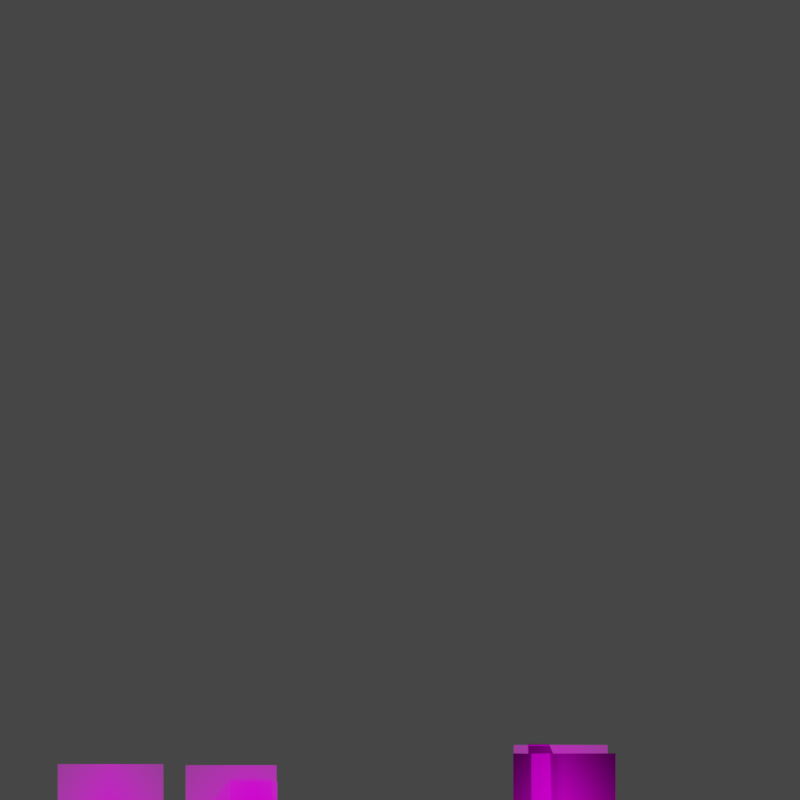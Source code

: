 # Source: 123.blend  (saved by Blender 2.93.21; exported with 4.5.12 LTS)
import bpy
from mathutils import Matrix  # noqa: F401  (used for matrix-valued properties, if any)

bpy.ops.wm.read_factory_settings(use_empty=True)
scene = bpy.context.scene
scene.name = 'Scene'

# ---- collections
col_collection = bpy.data.collections.new('Collection'); scene.collection.children.link(col_collection)

# ---- images (referenced by path relative to the original .blend; pixels are not part of the script)
import os
ASSET_DIR = os.environ.get("B2B_ASSET_DIR", "")  # directory of the original .blend (textures are referenced by path, not embedded)
HERE = os.path.dirname(os.path.abspath(__file__))  # packed textures are extracted next to this script under _unpacked/

def load_image(name, relpath, width, height, colorspace="sRGB"):
    """Load a texture the original file referenced (path relative to the .blend, or extracted next to this script)."""
    p = next((c for c in (os.path.join(HERE, relpath), os.path.join(ASSET_DIR, relpath)) if relpath and os.path.exists(c)), "")
    if p:
        img = bpy.data.images.load(p, check_existing=True)
        img.name = name
    else:  # same state as the original file: an image datablock whose file is absent (Cycles renders it pink)
        img = bpy.data.images.new(name, width, height)
        img.source = "FILE"
        img.filepath = "//" + (relpath or name)
    img.colorspace_settings.name = colorspace
    return img
img_fg_png = load_image('fg.png', 'fg.png', 1024, 1024, 'sRGB')
img_dork_png = load_image('dork.png', 'dork.png', 1024, 1024, 'sRGB')
img_eye_png = load_image('eye.png', 'eye.png', 1024, 1024, 'sRGB')
img_spawn_png = load_image('spawn.png', 'spawn.png', 1024, 1024, 'sRGB')
img_exit_wall_png = load_image('exit-wall.png', 'exit-wall.png', 1024, 1024, 'sRGB')
img_exit_wall_eyez_png = load_image('exit-wall-eyez.png', 'exit-wall-eyez.png', 1024, 1024, 'sRGB')
img_exit_steps_png = load_image('exit-steps.png', 'exit-steps.png', 1024, 1024, 'sRGB')

# ---- materials (node trees are filled in below, after node groups)
mat_fromt = bpy.data.materials.new('fromt')
mat_fromt.surface_render_method = 'BLENDED'
mat_fromt.blend_method = 'BLEND'
mat_fromt.use_transparency_overlap = False
mat_fromt.show_transparent_back = False
mat_fromt.use_backface_culling = True
mat_fromt.use_transparent_shadow = False
mat_dork = bpy.data.materials.new('dork')
mat_dork.surface_render_method = 'BLENDED'
mat_dork.blend_method = 'BLEND'
mat_dork.use_transparent_shadow = False
mat_eye = bpy.data.materials.new('eye')
mat_eye.surface_render_method = 'BLENDED'
mat_eye.blend_method = 'BLEND'
mat_eye.use_transparent_shadow = False
mat_spawn = bpy.data.materials.new('spawn')
mat_spawn.surface_render_method = 'BLENDED'
mat_spawn.blend_method = 'BLEND'
mat_spawn.use_transparency_overlap = False
mat_spawn.show_transparent_back = False
mat_spawn.use_backface_culling = True
mat_spawn.use_transparent_shadow = False
mat_exit_wall = bpy.data.materials.new('exit-wall')
mat_exit_wall.surface_render_method = 'BLENDED'
mat_exit_wall.blend_method = 'BLEND'
mat_exit_wall.use_transparency_overlap = False
mat_exit_wall.show_transparent_back = False
mat_exit_wall.use_backface_culling = True
mat_exit_wall.use_transparent_shadow = False
mat_exit_wall_eyez = bpy.data.materials.new('exit-wall-eyez')
mat_exit_wall_eyez.surface_render_method = 'BLENDED'
mat_exit_wall_eyez.blend_method = 'BLEND'
mat_exit_wall_eyez.use_transparency_overlap = False
mat_exit_wall_eyez.show_transparent_back = False
mat_exit_wall_eyez.use_transparent_shadow = False
mat_exit_steps = bpy.data.materials.new('exit-steps')
mat_exit_steps.surface_render_method = 'BLENDED'
mat_exit_steps.blend_method = 'BLEND'
mat_exit_steps.use_transparency_overlap = False
mat_exit_steps.show_transparent_back = False
mat_exit_steps.use_backface_culling = True
mat_exit_steps.use_transparent_shadow = False

# ---- material node trees
mat_fromt.use_nodes = True; mat_fromt.node_tree.nodes.clear()
_N = mat_fromt.node_tree.nodes; _L = mat_fromt.node_tree.links
n0 = _N.new('ShaderNodeOutputMaterial'); n0.name = 'Material Output'; n0.location = (596, 261)
n1 = _N.new('ShaderNodeMixShader'); n1.name = 'Mix Shader'; n1.location = (376, 260)
n2 = _N.new('ShaderNodeBsdfTransparent'); n2.name = 'Transparent BSDF'; n2.location = (208, 27)
n3 = _N.new('ShaderNodeEmission'); n3.name = 'Emission'; n3.location = (104, 306)
n4 = _N.new('ShaderNodeTexImage'); n4.name = 'Image Texture'; n4.location = (-321, 248)
n4.image = img_fg_png
n4.extension = 'CLIP'
_L.new(n4.outputs[0], n3.inputs[0])
_L.new(n3.outputs[0], n1.inputs[2])
_L.new(n1.outputs[0], n0.inputs[0])
_L.new(n4.outputs[1], n1.inputs[0])
_L.new(n2.outputs[0], n1.inputs[1])
n0.is_active_output = True
mat_dork.use_nodes = True; mat_dork.node_tree.nodes.clear()
_N = mat_dork.node_tree.nodes; _L = mat_dork.node_tree.links
n0 = _N.new('ShaderNodeOutputMaterial'); n0.name = 'Material Output'; n0.location = (596, 261)
n1 = _N.new('ShaderNodeTexImage'); n1.name = 'Image Texture'; n1.location = (-321, 248)
n1.image = img_dork_png
n1.extension = 'CLIP'
n2 = _N.new('ShaderNodeBsdfTransparent'); n2.name = 'Transparent BSDF'; n2.location = (208, 27)
n3 = _N.new('ShaderNodeMixShader'); n3.name = 'Mix Shader'; n3.location = (376, 260)
n4 = _N.new('ShaderNodeEmission'); n4.name = 'Emission'; n4.location = (88, 175)
_L.new(n1.outputs[0], n4.inputs[0])
_L.new(n4.outputs[0], n3.inputs[2])
_L.new(n3.outputs[0], n0.inputs[0])
_L.new(n1.outputs[1], n3.inputs[0])
_L.new(n2.outputs[0], n3.inputs[1])
n0.is_active_output = True
mat_eye.use_nodes = True; mat_eye.node_tree.nodes.clear()
_N = mat_eye.node_tree.nodes; _L = mat_eye.node_tree.links
n0 = _N.new('ShaderNodeOutputMaterial'); n0.name = 'Material Output'; n0.location = (596, 261)
n1 = _N.new('ShaderNodeTexImage'); n1.name = 'Image Texture'; n1.location = (-321, 248)
n1.image = img_eye_png
n1.extension = 'CLIP'
n2 = _N.new('ShaderNodeBsdfTransparent'); n2.name = 'Transparent BSDF'; n2.location = (208, 27)
n3 = _N.new('ShaderNodeMixShader'); n3.name = 'Mix Shader'; n3.location = (376, 260)
n4 = _N.new('ShaderNodeEmission'); n4.name = 'Emission'; n4.location = (88, 175)
_L.new(n1.outputs[0], n4.inputs[0])
_L.new(n4.outputs[0], n3.inputs[2])
_L.new(n3.outputs[0], n0.inputs[0])
_L.new(n1.outputs[1], n3.inputs[0])
_L.new(n2.outputs[0], n3.inputs[1])
n0.is_active_output = True
mat_spawn.use_nodes = True; mat_spawn.node_tree.nodes.clear()
_N = mat_spawn.node_tree.nodes; _L = mat_spawn.node_tree.links
n0 = _N.new('ShaderNodeOutputMaterial'); n0.name = 'Material Output'; n0.location = (605, 287)
n1 = _N.new('ShaderNodeEmission'); n1.name = 'Emission'; n1.location = (152, 299)
n2 = _N.new('ShaderNodeTexImage'); n2.name = 'Image Texture'; n2.location = (-200, 300)
n2.image = img_spawn_png
n2.extension = 'CLIP'
n3 = _N.new('ShaderNodeBsdfTransparent'); n3.name = 'Transparent BSDF'; n3.location = (182, 140)
n4 = _N.new('ShaderNodeMixShader'); n4.name = 'Mix Shader'; n4.location = (388, 276)
n4.width = 137
_L.new(n2.outputs[0], n1.inputs[0])
_L.new(n4.outputs[0], n0.inputs[0])
_L.new(n2.outputs[1], n4.inputs[0])
_L.new(n3.outputs[0], n4.inputs[1])
_L.new(n1.outputs[0], n4.inputs[2])
n0.is_active_output = True
mat_exit_wall.use_nodes = True; mat_exit_wall.node_tree.nodes.clear()
_N = mat_exit_wall.node_tree.nodes; _L = mat_exit_wall.node_tree.links
n0 = _N.new('ShaderNodeOutputMaterial'); n0.name = 'Material Output'; n0.location = (300, 300)
n1 = _N.new('ShaderNodeTexImage'); n1.name = 'Image Texture'; n1.location = (-200, 300)
n1.image = img_exit_wall_png
n1.extension = 'CLIP'
n2 = _N.new('ShaderNodeEmission'); n2.name = 'Emission'; n2.location = (114, 309)
_L.new(n1.outputs[0], n2.inputs[0])
_L.new(n2.outputs[0], n0.inputs[0])
n0.is_active_output = True
mat_exit_wall_eyez.use_nodes = True; mat_exit_wall_eyez.node_tree.nodes.clear()
_N = mat_exit_wall_eyez.node_tree.nodes; _L = mat_exit_wall_eyez.node_tree.links
n0 = _N.new('ShaderNodeOutputMaterial'); n0.name = 'Material Output'; n0.location = (567, 269)
n1 = _N.new('ShaderNodeBsdfTransparent'); n1.name = 'Transparent BSDF'; n1.location = (110, 203)
n2 = _N.new('ShaderNodeTexImage'); n2.name = 'Image Texture'; n2.location = (-200, 300)
n2.image = img_exit_wall_eyez_png
n2.extension = 'CLIP'
n3 = _N.new('ShaderNodeMixShader'); n3.name = 'Mix Shader'; n3.location = (348, 323)
n4 = _N.new('ShaderNodeEmission'); n4.name = 'Emission'; n4.location = (100, 387)
_L.new(n2.outputs[0], n4.inputs[0])
_L.new(n3.outputs[0], n0.inputs[0])
_L.new(n1.outputs[0], n3.inputs[1])
_L.new(n2.outputs[1], n3.inputs[0])
_L.new(n4.outputs[0], n3.inputs[2])
n0.is_active_output = True
mat_exit_steps.use_nodes = True; mat_exit_steps.node_tree.nodes.clear()
_N = mat_exit_steps.node_tree.nodes; _L = mat_exit_steps.node_tree.links
n0 = _N.new('ShaderNodeOutputMaterial'); n0.name = 'Material Output'; n0.location = (515, 301)
n1 = _N.new('ShaderNodeTexImage'); n1.name = 'Image Texture'; n1.location = (-293, 255)
n1.image = img_exit_steps_png
n1.extension = 'CLIP'
n2 = _N.new('ShaderNodeBsdfTransparent'); n2.name = 'Transparent BSDF'; n2.location = (32, 137)
n3 = _N.new('ShaderNodeEmission'); n3.name = 'Emission'; n3.location = (79, 267)
n3.width = 139
n4 = _N.new('ShaderNodeMixShader'); n4.name = 'Mix Shader'; n4.location = (295, 323)
_L.new(n1.outputs[0], n3.inputs[0])
_L.new(n4.outputs[0], n0.inputs[0])
_L.new(n1.outputs[1], n4.inputs[0])
_L.new(n2.outputs[0], n4.inputs[1])
_L.new(n3.outputs[0], n4.inputs[2])
n0.is_active_output = True

# ---- world
world_world = bpy.data.worlds.new('World'); scene.world = world_world
world_world.use_nodes = True; world_world.node_tree.nodes.clear()
_N = world_world.node_tree.nodes; _L = world_world.node_tree.links
n0 = _N.new('ShaderNodeOutputWorld'); n0.name = 'World Output'; n0.location = (300, 300)
n1 = _N.new('ShaderNodeBackground'); n1.name = 'Background'; n1.location = (10, 300)
n1.inputs[0].default_value = (0.05088, 0.05088, 0.05088, 1.0)
_L.new(n1.outputs[0], n0.inputs[0])
n0.is_active_output = True
world_world.color = (0.05088, 0.05088, 0.05088)
world_world.use_sun_shadow = False
world_world.sun_shadow_jitter_overblur = 0.0

# ---- cameras
cam_camera = bpy.data.cameras.new('Camera')
cam_camera.clip_end = 100.0
cam_camera.ortho_scale = 7.314

# ---- lights
light_light = bpy.data.lights.new('Light', 'POINT')
light_light.transmission_factor = 0.0
light_light.energy = 1000.0
light_light.shadow_soft_size = 0.1
light_light.shadow_maximum_resolution = 0.006
light_light.use_absolute_resolution = True

# ---- meshes
me_fg = bpy.data.meshes.new('fg')
me_fg.from_pydata([(0.08945, -0.5, 0.0), (0.1463, 0.5, 1.851e-08), (-0.217, 0.5, -1.245e-08), (-0.1788, -0.5, 0.0), (0.2709, -0.5, 0.0), (-0.3482, 0.5, 0.0), (-0.3482, -0.5, 0.0), (0.08945, -0.1603, 0.0), (-0.1788, -0.1603, 0.0), (0.2709, -0.1603, 0.0), (-0.3482, -0.1603, 0.0), (0.1463, 0.2483, 1.851e-08), (-0.217, 0.2483, -1.245e-08), (0.2709, 0.2483, 0.0), (-0.3482, 0.2483, 0.0), (-0.3072, -0.5, 0.0), (-0.3072, 0.5, 0.0), (-0.3072, -0.1603, 0.0), (-0.3072, 0.2483, 0.0)], [], [(12, 11, 1, 2), (18, 12, 2, 16), (0, 4, 9, 7), (15, 3, 8, 17), (3, 0, 7, 8), (7, 9, 13, 11), (17, 8, 12, 18), (8, 7, 11, 12), (10, 17, 18, 14), (6, 15, 17, 10), (14, 18, 16, 5)])
_uv = me_fg.uv_layers.new(name='UVMap')
_uv.uv.foreach_set('vector', [0.2231, 0.7483, 0.6866, 0.7483, 0.6866, 1.0, 0.2231, 1.0, 0.108, 0.7483, 0.2231, 0.7483, 0.2231, 1.0, 0.108, 1.0, 0.6141, 0.0, 0.8457, 0.0, 0.8457, 0.3397, 0.6141, 0.3397, 0.108, 0.0, 0.2719, 0.0, 0.2719, 0.3397, 0.108, 0.3397, 0.2719, 0.0, 0.6141, 0.0, 0.6141, 0.3397, 0.2719, 0.3397, 0.6141, 0.3397, 0.8457, 0.3397, 0.8457, 0.7483, 0.6866, 0.7483, 0.108, 0.3397, 0.2719, 0.3397, 0.2231, 0.7483, 0.108, 0.7483, 0.2719, 0.3397, 0.6141, 0.3397, 0.6866, 0.7483, 0.2231, 0.7483, 0.05577, 0.3397, 0.108, 0.3397, 0.108, 0.7483, 0.05577, 0.7483, 0.05577, 0.0, 0.108, 0.0, 0.108, 0.3397, 0.05577, 0.3397, 0.05577, 0.7483, 0.108, 0.7483, 0.108, 1.0, 0.05577, 1.0])
me_fg.materials.append(mat_fromt)
me_fg.use_remesh_fix_poles = True
me_fg.use_remesh_preserve_attributes = False
me_fg.update()
me_dork = bpy.data.meshes.new('dork')
me_dork.from_pydata([(-0.1968, -0.3476, 0.394), (-0.1968, 0.5, 0.394), (0.1619, -0.3476, 0.394), (0.1619, 0.5, 0.394), (-0.1579, -0.3476, 0.394), (-0.1579, 0.5, 0.0), (-0.1579, -0.3467, 0.0), (0.1125, -0.3476, 0.394), (0.1125, 0.5, 0.0), (0.1125, -0.3467, 0.0)], [], [(9, 2, 3, 8), (7, 2, 9), (0, 4, 6), (0, 6, 5, 1), (4, 7, 9, 6), (6, 9, 8, 5)])
_uv = me_dork.uv_layers.new(name='UVMap')
_uv.uv.foreach_set('vector', [0.6551, 0.1533, 0.7232, 0.1533, 0.7232, 1.0, 0.6551, 1.0, 0.6551, 0.02003, 0.7232, 0.02003, 0.6551, 0.1533, 0.2286, 0.02003, 0.2823, 0.02003, 0.2823, 0.1533, 0.2286, 0.1533, 0.2823, 0.1533, 0.2823, 1.0, 0.2286, 1.0, 0.2823, 0.02003, 0.6551, 0.02003, 0.6551, 0.1533, 0.2823, 0.1533, 0.2823, 0.1533, 0.6551, 0.1533, 0.6551, 1.0, 0.2823, 1.0])
me_dork.materials.append(mat_dork)
me_dork.use_remesh_fix_poles = True
me_dork.use_remesh_preserve_attributes = False
me_dork.update()
me_dork_001 = bpy.data.meshes.new('dork.001')
me_dork_001.from_pydata([(-0.1968, -0.5, 0.0), (-0.1968, 0.5, 0.0), (0.1619, -0.5, 0.0), (0.1619, 0.5, 0.0)], [], [(0, 2, 3, 1)])
_uv = me_dork_001.uv_layers.new(name='UVMap')
_uv.uv.foreach_set('vector', [0.2286, 0.0, 0.7232, 0.0, 0.7232, 1.0, 0.2286, 1.0])
me_dork_001.materials.append(mat_eye)
me_dork_001.use_remesh_fix_poles = True
me_dork_001.use_remesh_preserve_attributes = False
me_dork_001.update()
me_spawn = bpy.data.meshes.new('spawn')
me_spawn.from_pydata([(-0.2867, -0.5, 0.0), (0.2867, -0.5, 0.0), (-0.2867, 0.5, 0.0), (0.2867, 0.5, 0.0)], [], [(0, 1, 3, 2)])
_uv = me_spawn.uv_layers.new(name='UVMap')
_uv.uv.foreach_set('vector', [0.0, 0.0, 1.0, 0.0, 1.0, 1.0, 0.0, 1.0])
me_spawn.materials.append(mat_spawn)
me_spawn.use_remesh_fix_poles = True
me_spawn.use_remesh_preserve_attributes = False
me_spawn.update()
me_exit_wall = bpy.data.meshes.new('exit-wall')
me_exit_wall.from_pydata([(-0.2775, -0.5, 0.0), (0.2775, -0.5, 0.0), (-0.2775, 0.5, 0.0), (0.2775, 0.5, 0.0), (-0.06073, 0.4991, -7.871e-11), (-0.1795, 0.4983, -1.574e-10), (-0.1752, -0.1604, 9.706e-11), (-0.1648, -0.2026, 3.139e-11), (-0.1359, -0.2321, -3.545e-10), (-0.09839, -0.2415, -1.367e-10), (-0.06454, -0.2299, 2.492e-10), (-0.04736, -0.2031, 2.598e-10), (-0.04306, -0.1592, -6.036e-10), (-0.04307, -0.07331, -7.871e-11), (0.2775, 0.0441, 0.0), (0.1995, 0.04786, -1.814e-11), (0.1893, 0.08324, -2.052e-11), (0.1606, 0.1132, -2.72e-11), (0.1269, 0.1325, -3.504e-11), (0.09041, 0.139, -4.354e-11), (0.0547, 0.1206, -5.215e-11), (0.02725, 0.08403, -5.946e-11), (0.02307, 0.04126, -6.087e-11), (0.03561, -0.006556, -5.804e-11), (0.064, -0.03416, -5.098e-11), (0.1053, -0.03741, -4.045e-11), (0.1474, -0.02446, -3.027e-11), (0.1745, -7.647e-05, -2.396e-11), (0.1995, 0.04786, -0.3618), (0.1893, 0.08324, -0.3618), (0.1606, 0.1132, -0.3618), (0.1269, 0.1325, -0.3618), (0.09041, 0.139, -0.3618), (0.0547, 0.1206, -0.3618), (0.02725, 0.08403, -0.3618), (0.02307, 0.04126, -0.3618), (0.03561, -0.006556, -0.3618), (0.064, -0.03416, -0.3618), (0.1053, -0.03741, -0.3618), (0.1474, -0.02446, -0.3618), (0.1745, -7.649e-05, -0.3618), (0.2775, 0.275, 0.0), (0.2332, 0.2767, -1.03e-11), (0.2308, 0.2909, -1.088e-11), (0.2184, 0.304, -1.375e-11), (0.2026, 0.3076, -1.743e-11), (0.1785, 0.2957, -2.305e-11), (0.1696, 0.2788, -2.51e-11), (0.1733, 0.2614, -2.425e-11), (0.1876, 0.25, -2.091e-11), (0.203, 0.246, -1.733e-11), (0.2252, 0.2605, -1.217e-11), (0.2775, -0.3385, 0.0), (0.2469, -0.3437, -7.108e-12), (0.2352, -0.3159, -9.837e-12), (0.2089, -0.2844, -1.604e-11), (0.1837, -0.2762, -2.224e-11), (0.146, -0.2823, -1.164e-10), (0.1204, -0.3055, -2.496e-10), (0.1052, -0.3295, -9.593e-11), (0.1065, -0.3671, 1.023e-10), (0.1206, -0.3949, -9.24e-11), (0.1452, -0.4123, -8.837e-11), (0.189, -0.4227, 6.869e-11), (0.2227, -0.4057, -4.259e-11), (0.2376, -0.3798, -9.331e-12), (0.2469, -0.3437, -0.1424), (0.2352, -0.3159, -0.1424), (0.2089, -0.2844, -0.1424), (0.1837, -0.2762, -0.1424), (0.146, -0.2823, -0.1424), (0.1204, -0.3055, -0.1424), (0.1052, -0.3295, -0.1424), (0.1065, -0.3671, -0.1424), (0.1206, -0.3949, -0.1424), (0.1452, -0.4123, -0.1424), (0.189, -0.4227, -0.1424), (0.2227, -0.4057, -0.1424), (0.2376, -0.3798, -0.1424), (0.2332, 0.2767, -0.1391), (0.2308, 0.2909, -0.1391), (0.2184, 0.304, -0.1391), (0.2026, 0.3076, -0.1391), (0.1785, 0.2957, -0.1391), (0.1696, 0.2788, -0.1391), (0.1733, 0.2614, -0.1391), (0.1876, 0.25, -0.1391), (0.203, 0.246, -0.1391), (0.2252, 0.2605, -0.1391), (-0.06073, 0.4991, -0.166), (-0.1795, 0.4983, -0.166), (-0.1752, -0.1604, -0.166), (-0.1648, -0.2026, -0.166), (-0.1359, -0.2321, -0.166), (-0.09839, -0.2415, -0.166), (-0.06454, -0.2299, -0.166), (-0.04736, -0.2031, -0.166), (-0.04306, -0.1592, -0.166), (-0.04307, -0.07331, -0.166), (0.07801, 0.1326, -4.653e-11), (0.2775, 0.1825, 0.0), (0.0795, 0.1688, -4.614e-11), (0.08679, 0.1779, -4.438e-11), (0.1068, 0.18, -3.971e-11), (0.1027, 0.1368, -4.069e-11), (0.2775, 0.1699, 0.0), (0.2375, 0.1692, -9.312e-12), (0.1551, 0.1684, -2.848e-11), (0.1218, 0.1681, -3.623e-11), (0.1083, 0.164, -3.937e-11), (0.1038, 0.1625, -4.041e-11), (0.1027, 0.1527, -4.067e-11), (0.0784, 0.1419, -4.643e-11), (0.1027, 0.1437, -4.068e-11), (0.2775, 0.1805, 0.005087), (0.2775, 0.1749, 0.006121), (0.09546, 0.1667, 0.006121), (0.08776, 0.1702, 0.005087), (0.1027, 0.17, 0.006121), (0.1041, 0.1776, 0.005087), (0.09468, 0.1445, 0.006121), (0.08653, 0.1439, 0.006314), (0.1539, 0.1715, 0.006121), (-0.04513, -0.006563, -7.871e-11), (0.003047, 0.006578, -6.627e-11), (0.03138, 0.009565, -5.899e-11), (-0.02612, 0.002461, -7.378e-11), (0.01359, 0.004034, -1.486e-10), (-0.04601, 0.02212, -7.871e-11), (0.027, 0.02627, -5.998e-11), (0.01384, 0.02527, -6.336e-11), (-0.02888, 0.02173, -7.433e-11), (0.001008, 0.02763, -6.663e-11), (0.0278, 0.02322, -5.98e-11), (0.02956, 0.01654, -5.941e-11), (-0.04548, 0.00492, -7.871e-11), (-0.04571, 0.01228, -7.871e-11), (-0.0271, 0.008578, 0.01003), (-0.02813, 0.01578, 0.01003), (0.001215, 0.01334, 0.01003), (0.0004883, 0.02061, 0.01003), (0.01495, 0.01191, 0.01003), (0.01491, 0.01912, 0.01003), (0.1541, 0.1785, 0.005087), (0.155, 0.1808, -2.851e-11), (0.2355, 0.1738, 0.006121), (0.2353, 0.1798, 0.005087), (0.2365, 0.1819, -9.544e-12), (0.1218, 0.1706, 0.006121), (0.121, 0.1779, 0.005087), (0.1225, 0.1803, -3.606e-11)], [], [(0, 1, 52, 53, 65, 64, 63, 62, 61, 60, 59, 8), (10, 11, 96, 95), (8, 7, 6, 5, 2, 0), (29, 30, 31, 32, 33, 34, 35, 36, 37, 38, 39, 40, 28), (13, 124, 126, 123), (17, 18, 31, 30), (25, 26, 39, 38), (18, 104, 19, 32, 31), (26, 27, 40, 39), (19, 99, 20, 33, 32), (27, 15, 28, 40), (20, 21, 34, 33), (21, 22, 35, 34), (130, 142, 133, 129), (15, 16, 29, 28), (23, 24, 37, 36), (16, 17, 30, 29), (24, 25, 38, 37), (67, 68, 69, 70, 71, 72, 73, 74, 75, 76, 77, 78, 66), (4, 47, 46, 45, 44, 43, 42, 41, 3), (48, 49, 86, 85), (8, 59, 58, 57, 56, 55, 54, 53, 52, 14, 15, 27, 26, 25, 24, 23, 125, 127, 124, 13, 12, 11, 10, 9), (63, 64, 77, 76), (56, 57, 70, 69), (64, 65, 78, 77), (57, 58, 71, 70), (65, 53, 66, 78), (58, 59, 72, 71), (59, 60, 73, 72), (60, 61, 74, 73), (53, 54, 67, 66), (61, 62, 75, 74), (54, 55, 68, 67), (62, 63, 76, 75), (55, 56, 69, 68), (80, 81, 82, 83, 84, 85, 86, 87, 88, 79), (45, 46, 83, 82), (42, 43, 80, 79), (49, 50, 87, 86), (46, 47, 84, 83), (43, 44, 81, 80), (50, 51, 88, 87), (47, 48, 85, 84), (44, 45, 82, 81), (51, 42, 79, 88), (90, 91, 92, 93, 94, 95, 96, 97, 98, 89), (7, 8, 93, 92), (4, 5, 90, 89), (11, 12, 97, 96), (8, 9, 94, 93), (5, 6, 91, 90), (12, 13, 98, 97), (9, 10, 95, 94), (6, 7, 92, 91), (123, 126, 137, 135), (100, 147, 146, 114), (110, 116, 120, 113, 111), (105, 106, 107, 108, 109, 110, 111, 113, 104, 18, 17, 16, 15, 14), (101, 117, 102), (113, 120, 19, 104), (119, 103, 102, 117), (117, 101, 112, 121), (19, 121, 112, 99), (120, 121, 19), (120, 116, 117, 121), (116, 118, 119, 117), (118, 148, 149, 119), (115, 145, 106, 105), (109, 118, 116, 110), (131, 138, 140, 132), (128, 131, 132, 130, 22, 21, 20, 99, 112, 101, 102, 103, 150, 144, 147, 100, 41, 42, 51, 50, 49, 48, 47, 4), (130, 129, 22), (13, 123, 135, 136, 128, 4, 89, 98), (142, 130, 132, 140), (137, 126, 124, 139), (124, 127, 141, 139), (22, 129, 133, 134, 125, 23, 36, 35), (136, 138, 131, 128), (135, 137, 138, 136), (137, 139, 140, 138), (139, 141, 142, 140), (141, 134, 133, 142), (141, 127, 125, 134), (143, 144, 150, 149), (143, 122, 145, 146), (107, 122, 148, 108), (146, 147, 144, 143), (106, 145, 122, 107), (146, 145, 115, 114), (108, 148, 118, 109), (149, 148, 122, 143), (149, 150, 103, 119)])
_uv = me_exit_wall.uv_layers.new(name='UVMap')
_uv.uv.foreach_set('vector', [0.0, 0.0, 1.0, 0.0, 1.0, 0.1615, 0.945, 0.1563, 0.9282, 0.1202, 0.9012, 0.09434, 0.8405, 0.07725, 0.7617, 0.08771, 0.7172, 0.1051, 0.692, 0.1329, 0.6896, 0.1705, 0.2551, 0.2679, 0.3837, 0.2701, 0.4147, 0.2969, 0.4147, 0.2969, 0.3837, 0.2701, 0.2551, 0.2679, 0.203, 0.2974, 0.1843, 0.3396, 0.1765, 0.9983, 0.0, 1.0, 0.0, 0.0, 0.8411, 0.5832, 0.7894, 0.6132, 0.7287, 0.6325, 0.6629, 0.639, 0.5986, 0.6206, 0.5491, 0.584, 0.5416, 0.5413, 0.5642, 0.4934, 0.6153, 0.4658, 0.6897, 0.4626, 0.7657, 0.4755, 0.8145, 0.4999, 0.8596, 0.5479, 0.4224, 0.4267, 0.5055, 0.5066, 0.4529, 0.5025, 0.4187, 0.4934, 0.7894, 0.6132, 0.7287, 0.6325, 0.7287, 0.6325, 0.7894, 0.6132, 0.6897, 0.4626, 0.7657, 0.4755, 0.7657, 0.4755, 0.6897, 0.4626, 0.7287, 0.6325, 0.685, 0.6368, 0.6629, 0.639, 0.6629, 0.639, 0.7287, 0.6325, 0.7657, 0.4755, 0.8145, 0.4999, 0.8145, 0.4999, 0.7657, 0.4755, 0.6629, 0.639, 0.6406, 0.6326, 0.5986, 0.6206, 0.5986, 0.6206, 0.6629, 0.639, 0.8145, 0.4999, 0.8596, 0.5479, 0.8596, 0.5479, 0.8145, 0.4999, 0.5986, 0.6206, 0.5491, 0.584, 0.5491, 0.584, 0.5986, 0.6206, 0.5491, 0.584, 0.5416, 0.5413, 0.5416, 0.5413, 0.5491, 0.584, 0.5249, 0.5253, 0.5269, 0.5191, 0.5501, 0.5232, 0.5487, 0.5263, 0.8596, 0.5479, 0.8411, 0.5832, 0.8411, 0.5832, 0.8596, 0.5479, 0.5642, 0.4934, 0.6153, 0.4658, 0.6153, 0.4658, 0.5642, 0.4934, 0.8411, 0.5832, 0.7894, 0.6132, 0.7894, 0.6132, 0.8411, 0.5832, 0.6153, 0.4658, 0.6897, 0.4626, 0.6897, 0.4626, 0.6153, 0.4658, 0.9238, 0.1841, 0.8764, 0.2156, 0.8311, 0.2238, 0.7631, 0.2177, 0.7169, 0.1945, 0.6896, 0.1705, 0.692, 0.1329, 0.7172, 0.1051, 0.7617, 0.08771, 0.8405, 0.07725, 0.9012, 0.09434, 0.9282, 0.1202, 0.945, 0.1563, 0.3906, 0.9991, 0.8056, 0.7788, 0.8216, 0.7957, 0.865, 0.8076, 0.8936, 0.804, 0.9158, 0.7909, 0.9202, 0.7767, 1.0, 0.775, 1.0, 1.0, 0.8122, 0.7614, 0.8381, 0.75, 0.8381, 0.75, 0.8122, 0.7614, 0.2551, 0.2679, 0.6896, 0.1705, 0.7169, 0.1945, 0.7631, 0.2177, 0.8311, 0.2238, 0.8764, 0.2156, 0.9238, 0.1841, 0.945, 0.1563, 1.0, 0.1615, 1.0, 0.5441, 0.8596, 0.5479, 0.8145, 0.4999, 0.7657, 0.4755, 0.6897, 0.4626, 0.6153, 0.4658, 0.5642, 0.4934, 0.5566, 0.5096, 0.5245, 0.504, 0.5055, 0.5066, 0.4224, 0.4267, 0.4224, 0.3408, 0.4147, 0.2969, 0.3837, 0.2701, 0.3227, 0.2585, 0.8405, 0.07725, 0.9012, 0.09434, 0.9012, 0.09434, 0.8405, 0.07725, 0.8311, 0.2238, 0.7631, 0.2177, 0.7631, 0.2177, 0.8311, 0.2238, 0.9012, 0.09434, 0.9282, 0.1202, 0.9282, 0.1202, 0.9012, 0.09434, 0.7631, 0.2177, 0.7169, 0.1945, 0.7169, 0.1945, 0.7631, 0.2177, 0.9282, 0.1202, 0.945, 0.1563, 0.945, 0.1563, 0.9282, 0.1202, 0.7169, 0.1945, 0.6896, 0.1705, 0.6896, 0.1705, 0.7169, 0.1945, 0.6896, 0.1705, 0.692, 0.1329, 0.692, 0.1329, 0.6896, 0.1705, 0.692, 0.1329, 0.7172, 0.1051, 0.7172, 0.1051, 0.692, 0.1329, 0.945, 0.1563, 0.9238, 0.1841, 0.9238, 0.1841, 0.945, 0.1563, 0.7172, 0.1051, 0.7617, 0.08771, 0.7617, 0.08771, 0.7172, 0.1051, 0.9238, 0.1841, 0.8764, 0.2156, 0.8764, 0.2156, 0.9238, 0.1841, 0.7617, 0.08771, 0.8405, 0.07725, 0.8405, 0.07725, 0.7617, 0.08771, 0.8764, 0.2156, 0.8311, 0.2238, 0.8311, 0.2238, 0.8764, 0.2156, 0.9158, 0.7909, 0.8936, 0.804, 0.865, 0.8076, 0.8216, 0.7957, 0.8056, 0.7788, 0.8122, 0.7614, 0.8381, 0.75, 0.8658, 0.746, 0.9058, 0.7605, 0.9202, 0.7767, 0.865, 0.8076, 0.8216, 0.7957, 0.8216, 0.7957, 0.865, 0.8076, 0.9202, 0.7767, 0.9158, 0.7909, 0.9158, 0.7909, 0.9202, 0.7767, 0.8381, 0.75, 0.8658, 0.746, 0.8658, 0.746, 0.8381, 0.75, 0.8216, 0.7957, 0.8056, 0.7788, 0.8056, 0.7788, 0.8216, 0.7957, 0.9158, 0.7909, 0.8936, 0.804, 0.8936, 0.804, 0.9158, 0.7909, 0.8658, 0.746, 0.9058, 0.7605, 0.9058, 0.7605, 0.8658, 0.746, 0.8056, 0.7788, 0.8122, 0.7614, 0.8122, 0.7614, 0.8056, 0.7788, 0.8936, 0.804, 0.865, 0.8076, 0.865, 0.8076, 0.8936, 0.804, 0.9058, 0.7605, 0.9202, 0.7767, 0.9202, 0.7767, 0.9058, 0.7605, 0.1765, 0.9983, 0.1843, 0.3396, 0.203, 0.2974, 0.2551, 0.2679, 0.3227, 0.2585, 0.3837, 0.2701, 0.4147, 0.2969, 0.4224, 0.3408, 0.4224, 0.4267, 0.3906, 0.9991, 0.203, 0.2974, 0.2551, 0.2679, 0.2551, 0.2679, 0.203, 0.2974, 0.3906, 0.9991, 0.1765, 0.9983, 0.1765, 0.9983, 0.3906, 0.9991, 0.4147, 0.2969, 0.4224, 0.3408, 0.4224, 0.3408, 0.4147, 0.2969, 0.2551, 0.2679, 0.3227, 0.2585, 0.3227, 0.2585, 0.2551, 0.2679, 0.1765, 0.9983, 0.1843, 0.3396, 0.1843, 0.3396, 0.1765, 0.9983, 0.4224, 0.3408, 0.4224, 0.4267, 0.4224, 0.4267, 0.4224, 0.3408, 0.3227, 0.2585, 0.3837, 0.2701, 0.3837, 0.2701, 0.3227, 0.2585, 0.1843, 0.3396, 0.203, 0.2974, 0.203, 0.2974, 0.1843, 0.3396, 0.4187, 0.4934, 0.4529, 0.5025, 0.4512, 0.5086, 0.418, 0.5049, 1.0, 0.6825, 0.9261, 0.6819, 0.9241, 0.6796, 1.0, 0.6803, 0.6871, 0.6625, 0.6722, 0.6667, 0.6707, 0.6445, 0.685, 0.6437, 0.6851, 0.6527, 1.0, 0.6699, 0.9279, 0.6692, 0.7795, 0.6684, 0.7195, 0.6681, 0.6952, 0.664, 0.6871, 0.6625, 0.6851, 0.6527, 0.685, 0.6437, 0.685, 0.6368, 0.7287, 0.6325, 0.7894, 0.6132, 0.8411, 0.5832, 0.8596, 0.5479, 1.0, 0.5441, 0.6433, 0.6688, 0.6577, 0.6703, 0.6564, 0.6779, 0.685, 0.6437, 0.6706, 0.6444, 0.6629, 0.639, 0.685, 0.6368, 0.6877, 0.6774, 0.6925, 0.68, 0.6564, 0.6779, 0.6575, 0.6714, 0.6569, 0.6702, 0.6433, 0.6688, 0.6413, 0.6419, 0.6559, 0.6439, 0.6629, 0.639, 0.6559, 0.6439, 0.6413, 0.6419, 0.6406, 0.6326, 0.6705, 0.6444, 0.6614, 0.6437, 0.6567, 0.6377, 0.6706, 0.6445, 0.672, 0.6667, 0.6574, 0.6702, 0.6559, 0.6439, 0.672, 0.6667, 0.684, 0.6724, 0.6876, 0.6775, 0.6576, 0.6711, 0.685, 0.6728, 0.7193, 0.6731, 0.7179, 0.6779, 0.6878, 0.6775, 1.0, 0.6752, 0.9243, 0.6739, 0.9279, 0.6692, 1.0, 0.6699, 0.6952, 0.664, 0.6856, 0.67, 0.6721, 0.6666, 0.6871, 0.6625, 0.448, 0.5217, 0.4493, 0.5158, 0.5009, 0.5206, 0.5018, 0.5276, 0.4171, 0.5221, 0.448, 0.5217, 0.5018, 0.5276, 0.5249, 0.5253, 0.5416, 0.5413, 0.5491, 0.584, 0.5986, 0.6206, 0.6406, 0.6326, 0.6413, 0.6419, 0.6433, 0.6688, 0.6564, 0.6779, 0.6925, 0.68, 0.7208, 0.6803, 0.7793, 0.6808, 0.9261, 0.6819, 1.0, 0.6825, 1.0, 0.775, 0.9202, 0.7767, 0.9058, 0.7605, 0.8658, 0.746, 0.8381, 0.75, 0.8122, 0.7614, 0.8056, 0.7788, 0.3906, 0.9991, 0.5249, 0.5253, 0.5487, 0.5263, 0.5416, 0.5413, 0.4224, 0.4267, 0.4187, 0.4934, 0.418, 0.5049, 0.4176, 0.5123, 0.4171, 0.5221, 0.3906, 0.9991, 0.3906, 0.9991, 0.4224, 0.4267, 0.5269, 0.5191, 0.5249, 0.5253, 0.5018, 0.5276, 0.5009, 0.5206, 0.4512, 0.5086, 0.4529, 0.5025, 0.5055, 0.5066, 0.5022, 0.5133, 0.5055, 0.5066, 0.5245, 0.504, 0.5269, 0.5119, 0.5022, 0.5133, 0.5416, 0.5413, 0.5487, 0.5263, 0.5501, 0.5232, 0.5533, 0.5165, 0.5566, 0.5096, 0.5642, 0.4934, 0.5642, 0.4934, 0.5416, 0.5413, 0.4176, 0.5123, 0.4493, 0.5158, 0.448, 0.5217, 0.4171, 0.5221, 0.418, 0.5049, 0.4512, 0.5086, 0.4493, 0.5158, 0.4176, 0.5123, 0.4512, 0.5086, 0.5022, 0.5133, 0.5009, 0.5206, 0.4493, 0.5158, 0.5022, 0.5133, 0.5269, 0.5119, 0.5269, 0.5191, 0.5009, 0.5206, 0.5269, 0.5119, 0.5533, 0.5165, 0.5501, 0.5232, 0.5269, 0.5191, 0.5269, 0.5119, 0.5245, 0.504, 0.5566, 0.5096, 0.5533, 0.5165, 0.7778, 0.6783, 0.7793, 0.6808, 0.7208, 0.6803, 0.718, 0.6777, 0.7778, 0.6784, 0.7773, 0.6734, 0.9243, 0.6744, 0.9241, 0.6797, 0.7795, 0.6684, 0.7774, 0.6714, 0.7194, 0.6704, 0.7195, 0.6681, 0.9241, 0.6796, 0.9261, 0.6819, 0.7793, 0.6808, 0.7778, 0.6783, 0.9279, 0.6692, 0.9243, 0.6739, 0.7774, 0.6714, 0.7795, 0.6684, 0.9241, 0.6797, 0.9243, 0.6744, 1.0, 0.6749, 1.0, 0.6804, 0.7195, 0.6681, 0.7194, 0.6704, 0.6852, 0.6698, 0.6952, 0.664, 0.718, 0.6778, 0.7193, 0.6731, 0.7773, 0.6734, 0.7778, 0.6784, 0.7179, 0.6777, 0.7208, 0.6803, 0.6925, 0.68, 0.6877, 0.6775])
me_exit_wall.materials.append(mat_exit_wall)
me_exit_wall.use_remesh_fix_poles = True
me_exit_wall.use_remesh_preserve_attributes = False
me_exit_wall.update()
me_exit_wall_eyez = bpy.data.meshes.new('exit-wall-eyez')
me_exit_wall_eyez.from_pydata([(-0.2775, -0.5, 0.0), (0.2775, -0.5, 0.0), (-0.2775, 0.5, 0.0), (0.2775, 0.5, 0.0)], [], [(0, 1, 3, 2)])
_uv = me_exit_wall_eyez.uv_layers.new(name='UVMap')
_uv.uv.foreach_set('vector', [0.0, 0.0, 1.0, 0.0, 1.0, 1.0, 0.0, 1.0])
me_exit_wall_eyez.materials.append(mat_exit_wall_eyez)
me_exit_wall_eyez.use_remesh_fix_poles = True
me_exit_wall_eyez.use_remesh_preserve_attributes = False
me_exit_wall_eyez.update()
me_exit_steps = bpy.data.meshes.new('exit-steps')
me_exit_steps.from_pydata([(0.4134, -0.5, 0.0), (0.4134, 0.4456, 0.0), (-0.3517, -0.5, 0.0), (0.08058, 0.4456, 0.0), (0.4134, 0.3567, 0.0), (0.03996, 0.3567, 0.0), (-0.2631, -0.5, 0.0), (0.1146, 0.3567, 0.0), (0.4134, 0.3567, -0.2108), (-0.2631, -0.5, -0.2108), (0.1146, 0.3567, -0.2108)], [], [(3, 5, 7, 4, 1), (4, 7, 6, 0), (6, 7, 5, 2), (7, 10, 9, 6), (7, 4, 8, 10)])
_uv = me_exit_steps.uv_layers.new(name='UVMap')
_uv.uv.foreach_set('vector', [0.5975, 0.9456, 0.5483, 0.8567, 0.6387, 0.8567, 1.0, 0.8567, 1.0, 0.9456, 1.0, 0.8567, 0.6387, 0.8567, 0.1817, 0.0, 1.0, 0.0, 0.1817, 0.0, 0.6387, 0.8567, 0.5483, 0.8567, 0.0746, 0.0, 0.6387, 0.8567, 0.6387, 0.8567, 0.1817, 0.0, 0.1817, 0.0, 0.6387, 0.8567, 1.0, 0.8567, 1.0, 0.8567, 0.6387, 0.8567])
me_exit_steps.materials.append(mat_exit_steps)
me_exit_steps.use_remesh_fix_poles = True
me_exit_steps.use_remesh_preserve_attributes = False
me_exit_steps.update()

# ---- objects
ob_light = bpy.data.objects.new('Light', light_light)
ob_camera = bpy.data.objects.new('Camera', cam_camera)
ob_fg = bpy.data.objects.new('fg', me_fg)
ob_dork = bpy.data.objects.new('dork', me_dork)
ob_dork_001 = bpy.data.objects.new('dork.001', me_dork_001)
ob_spawn = bpy.data.objects.new('spawn', me_spawn)
ob_exit_wall = bpy.data.objects.new('exit-wall', me_exit_wall)
ob_exit_wall_eyez = bpy.data.objects.new('exit-wall-eyez', me_exit_wall_eyez)
ob_exit_steps = bpy.data.objects.new('exit-steps', me_exit_steps)

# ---- transforms, parenting, visibility, modifiers, constraints
ob_light.location = (4.076, 1.005, 5.904)
ob_light.rotation_euler = (0.6503, 0.05522, 1.866)
ob_light.lock_rotations_4d = False
ob_light.empty_display_type = 'ARROWS'
ob_light.color = (0.0, 0.0, 0.0, 0.0)
ob_light.lineart.crease_threshold = 0.0
ob_camera.location = (-0.1077, -6.052, 2.488)
ob_camera.rotation_euler = (1.571, 0.0, 6.283)
ob_camera.scale = (0.2926, 0.2926, 0.2926)
ob_camera.lock_rotations_4d = False
ob_camera.empty_display_type = 'ARROWS'
ob_camera.color = (0.0, 0.0, 0.0, 0.0)
ob_camera.display_type = 'WIRE'
ob_camera.lineart.crease_threshold = 0.0
ob_fg.location = (-0.9256, 0.0, 0.0)
ob_fg.rotation_euler = (1.571, 0.0, 6.283)
ob_dork.parent = ob_fg
ob_dork.matrix_parent_inverse = Matrix(((0.1943, 1.266e-07, 3.975e-22, 0.02092), (5.534e-15, -8.492e-09, 0.1943, -0.5001), (1.266e-07, -0.1943, -8.492e-09, -0.105), (-0.0, 0.0, -0.0, 1.0)))
ob_dork.location = (-0.1983, 1.149, 1.969)
ob_dork.rotation_euler = (1.571, 0.0, 6.283)
ob_dork.scale = (4.533, 4.438, 4.438)
ob_dork_001.parent = ob_fg
ob_dork_001.matrix_parent_inverse = Matrix(((0.1943, 1.266e-07, 3.975e-22, 0.02092), (5.534e-15, -8.492e-09, 0.1943, -0.5001), (1.266e-07, -0.1943, -8.492e-09, -0.105), (-0.0, 0.0, -0.0, 1.0)))
ob_dork_001.location = (-0.1106, 0.8574, 2.319)
ob_dork_001.rotation_euler = (1.571, 0.0, 6.283)
ob_dork_001.scale = (3.852, 3.771, 3.771)
ob_spawn.location = (-1.68, -0.01146, 0.009451)
ob_spawn.rotation_euler = (1.571, 0.0, 0.0)
ob_exit_wall.location = (0.7852, -0.02385, 0.07226)
ob_exit_wall.rotation_euler = (1.571, 0.0, 0.0)
ob_exit_wall_eyez.parent = ob_exit_wall
ob_exit_wall_eyez.matrix_parent_inverse = Matrix(((1.0, 0.0, 0.0, -0.7852), (0.0, -4.371e-08, 1.0, -0.07226), (-0.0, -1.0, -4.371e-08, -0.02385), (-0.0, 0.0, -0.0, 1.0)))
ob_exit_wall_eyez.location = (0.7852, 0.1147, 0.07479)
ob_exit_wall_eyez.rotation_euler = (1.571, 0.0, 0.0)
ob_exit_wall_eyez.scale = (0.939, 1.0, 1.0)
ob_exit_steps.location = (0.04743, 0.0123, -0.1555)
ob_exit_steps.rotation_euler = (1.571, 0.0, 0.0)
ob_exit_steps.scale = (0.5445, 0.5445, 0.5445)
_m = ob_exit_steps.modifiers.new('Solidify', 'SOLIDIFY')

# ---- collection membership
col_collection.objects.link(ob_light)
col_collection.objects.link(ob_camera)
col_collection.objects.link(ob_fg)
col_collection.objects.link(ob_dork)
col_collection.objects.link(ob_dork_001)
col_collection.objects.link(ob_spawn)
col_collection.objects.link(ob_exit_wall)
col_collection.objects.link(ob_exit_wall_eyez)
col_collection.objects.link(ob_exit_steps)

# ---- scene / render settings (as saved in the file)
scene.camera = ob_camera
scene.frame_start = 1; scene.frame_end = 250; scene.frame_set(1)
scene.render.engine = 'BLENDER_EEVEE_NEXT'
scene.render.resolution_x = 1080
scene.cycles.use_denoising = False
scene.cycles.samples = 128
scene.cycles.sampling_pattern = 'TABULATED_SOBOL'
scene.cycles.use_adaptive_sampling = False
scene.cycles.use_light_tree = False
scene.view_settings.view_transform = 'Filmic'
bpy.context.view_layer.update()
